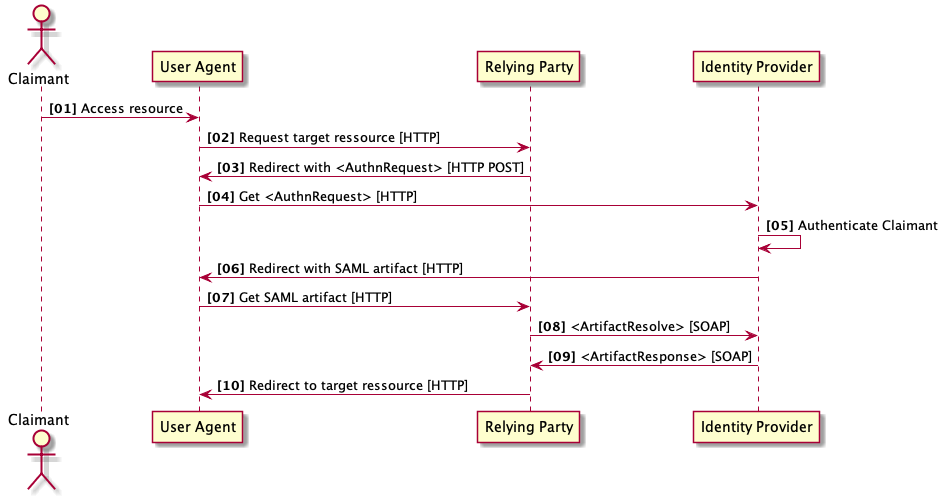

The diagram above was rendered by PlantUML. Its source (embedded in the PNG):
@startuml

actor Claimant
participant "User Agent" as UserAgent
participant "Relying Party" as RP
participant "Identity Provider" as IdP

autonumber 1 1 "<b>[00]"

Claimant -> UserAgent: Access resource
UserAgent -> RP: Request target ressource [HTTP]

RP -> UserAgent: Redirect with <AuthnRequest> [HTTP POST]

UserAgent -> IdP: Get <AuthnRequest> [HTTP]

IdP -> IdP: Authenticate Claimant

IdP -> UserAgent: Redirect with SAML artifact [HTTP]
UserAgent -> RP: Get SAML artifact [HTTP]

RP -> IdP: <ArtifactResolve> [SOAP]
IdP -> RP: <ArtifactResponse> [SOAP]

RP -> UserAgent: Redirect to target ressource [HTTP]

autonumber stop

@enduml